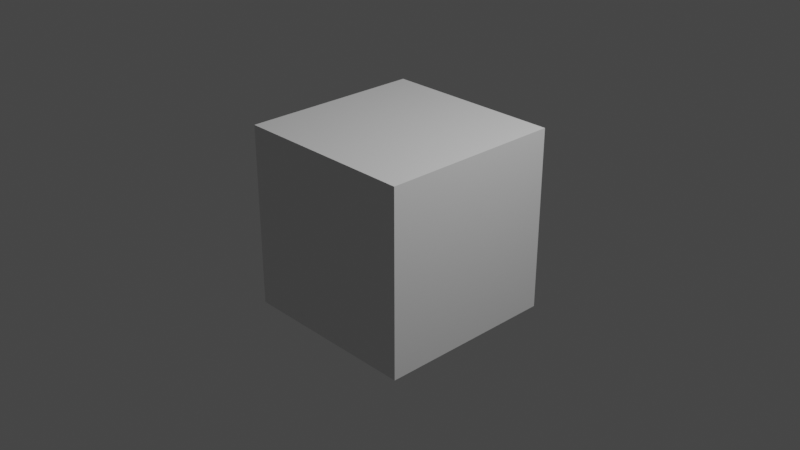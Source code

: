 # Source: conv1x1_spm.blend  (saved by Blender 3.4.6; exported with 4.5.12 LTS)
import bpy
from mathutils import Matrix  # noqa: F401  (used for matrix-valued properties, if any)

bpy.ops.wm.read_factory_settings(use_empty=True)
scene = bpy.context.scene
scene.name = 'Scene'

# ---- collections
col_collection = bpy.data.collections.new('Collection'); scene.collection.children.link(col_collection)

# ---- materials (node trees are filled in below, after node groups)
mat_material = bpy.data.materials.new('Material')
mat_material.alpha_threshold = 0.0
mat_material.use_transparent_shadow = False
mat_material.roughness = 0.5
mat_material.line_color = (0.0, 0.0, 0.0, 1.0)

# ---- material node trees
mat_material.use_nodes = True; mat_material.node_tree.nodes.clear()
_N = mat_material.node_tree.nodes; _L = mat_material.node_tree.links
n0 = _N.new('ShaderNodeOutputMaterial'); n0.name = 'Material Output'; n0.location = (300, 300)
n1 = _N.new('ShaderNodeBsdfPrincipled'); n1.name = 'Principled BSDF'; n1.location = (10, 300)
n1.distribution = 'GGX'
n1.subsurface_method = 'RANDOM_WALK_SKIN'
n1.inputs[3].default_value = 1.45
n1.inputs[27].default_value = (0.0, 0.0, 0.0, 1.0)
n1.inputs[28].default_value = 1.0
_L.new(n1.outputs[0], n0.inputs[0])
n0.is_active_output = True

# ---- world
world_world = bpy.data.worlds.new('World'); scene.world = world_world
world_world.use_nodes = True; world_world.node_tree.nodes.clear()
_N = world_world.node_tree.nodes; _L = world_world.node_tree.links
n0 = _N.new('ShaderNodeOutputWorld'); n0.name = 'World Output'; n0.location = (300, 300)
n1 = _N.new('ShaderNodeBackground'); n1.name = 'Background'; n1.location = (10, 300)
n1.inputs[0].default_value = (0.05088, 0.05088, 0.05088, 1.0)
_L.new(n1.outputs[0], n0.inputs[0])
n0.is_active_output = True
world_world.color = (0.05088, 0.05088, 0.05088)
world_world.use_sun_shadow = False
world_world.sun_shadow_jitter_overblur = 0.0

# ---- cameras
cam_camera = bpy.data.cameras.new('Camera')
cam_camera.clip_end = 100.0
cam_camera.ortho_scale = 7.314

# ---- lights
light_light = bpy.data.lights.new('Light', 'POINT')
light_light.transmission_factor = 0.0
light_light.energy = 1000.0
light_light.shadow_soft_size = 0.1
light_light.shadow_maximum_resolution = 0.006
light_light.use_absolute_resolution = True

# ---- meshes
me_cube = bpy.data.meshes.new('Cube')
me_cube.from_pydata([(1.0, 1.0, 1.0), (1.0, 1.0, -1.0), (1.0, -1.0, 1.0), (1.0, -1.0, -1.0), (-1.0, 1.0, 1.0), (-1.0, 1.0, -1.0), (-1.0, -1.0, 1.0), (-1.0, -1.0, -1.0)], [], [(0, 4, 6, 2), (3, 2, 6, 7), (7, 6, 4, 5), (5, 1, 3, 7), (1, 0, 2, 3), (5, 4, 0, 1)])
_uv = me_cube.uv_layers.new(name='UVMap')
_uv.uv.foreach_set('vector', [0.625, 0.5, 0.875, 0.5, 0.875, 0.75, 0.625, 0.75, 0.375, 0.75, 0.625, 0.75, 0.625, 1.0, 0.375, 1.0, 0.375, 0.0, 0.625, 0.0, 0.625, 0.25, 0.375, 0.25, 0.125, 0.5, 0.375, 0.5, 0.375, 0.75, 0.125, 0.75, 0.375, 0.5, 0.625, 0.5, 0.625, 0.75, 0.375, 0.75, 0.375, 0.25, 0.625, 0.25, 0.625, 0.5, 0.375, 0.5])
me_cube.materials.append(mat_material)
me_cube.use_mirror_vertex_groups = False
me_cube.update()

# ---- objects
ob_cube = bpy.data.objects.new('Cube', me_cube)
ob_light = bpy.data.objects.new('Light', light_light)
ob_camera = bpy.data.objects.new('Camera', cam_camera)

# ---- transforms, parenting, visibility, modifiers, constraints
ob_cube.location = (0.0, 0.0, 0.0)
ob_cube.lock_rotations_4d = False
ob_cube.empty_display_type = 'ARROWS'
ob_cube.lineart.crease_threshold = 0.0
ob_light.location = (4.076, 1.005, 5.904)
ob_light.rotation_euler = (0.6503, 0.05522, 1.866)
ob_light.lock_rotations_4d = False
ob_light.empty_display_type = 'ARROWS'
ob_light.color = (0.0, 0.0, 0.0, 0.0)
ob_light.lineart.crease_threshold = 0.0
ob_camera.location = (7.359, -6.926, 4.958)
ob_camera.rotation_euler = (1.109, 0.0, 0.8149)
ob_camera.lock_rotations_4d = False
ob_camera.empty_display_type = 'ARROWS'
ob_camera.color = (0.0, 0.0, 0.0, 0.0)
ob_camera.display_type = 'WIRE'
ob_camera.lineart.crease_threshold = 0.0

# ---- collection membership
col_collection.objects.link(ob_cube)
col_collection.objects.link(ob_light)
col_collection.objects.link(ob_camera)

# ---- scene / render settings (as saved in the file)
scene.camera = ob_camera
scene.frame_start = 1; scene.frame_end = 250; scene.frame_set(3)
scene.render.engine = 'BLENDER_EEVEE_NEXT'
scene.cycles.sampling_pattern = 'TABULATED_SOBOL'
scene.cycles.use_light_tree = False
scene.view_settings.view_transform = 'Filmic'
bpy.context.view_layer.update()
